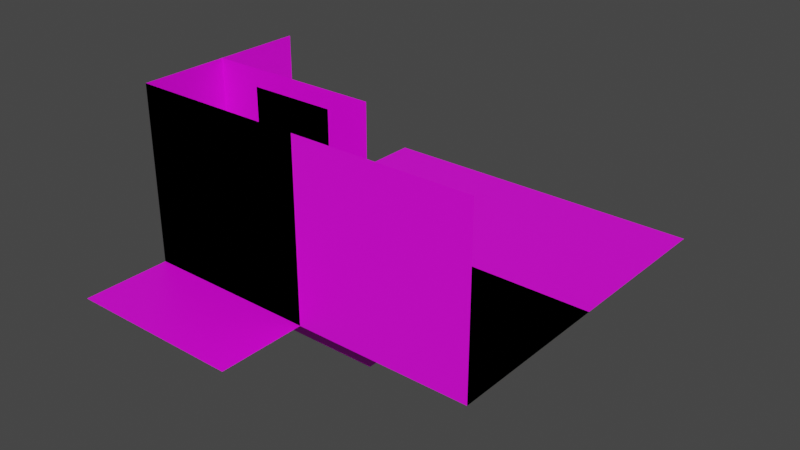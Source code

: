 # Source: World_Casino.blend  (saved by Blender 3.2.14; exported with 4.5.12 LTS)
import bpy
from mathutils import Matrix  # noqa: F401  (used for matrix-valued properties, if any)

bpy.ops.wm.read_factory_settings(use_empty=True)
scene = bpy.context.scene
scene.name = 'Scene'

# ---- collections
col_collection = bpy.data.collections.new('Collection'); scene.collection.children.link(col_collection)

# ---- images (referenced by path relative to the original .blend; pixels are not part of the script)
import os
ASSET_DIR = os.environ.get("B2B_ASSET_DIR", "")  # directory of the original .blend (textures are referenced by path, not embedded)
HERE = os.path.dirname(os.path.abspath(__file__))  # packed textures are extracted next to this script under _unpacked/

def load_image(name, relpath, width, height, colorspace="sRGB"):
    """Load a texture the original file referenced (path relative to the .blend, or extracted next to this script)."""
    p = next((c for c in (os.path.join(HERE, relpath), os.path.join(ASSET_DIR, relpath)) if relpath and os.path.exists(c)), "")
    if p:
        img = bpy.data.images.load(p, check_existing=True)
        img.name = name
    else:  # same state as the original file: an image datablock whose file is absent (Cycles renders it pink)
        img = bpy.data.images.new(name, width, height)
        img.source = "FILE"
        img.filepath = "//" + (relpath or name)
    img.colorspace_settings.name = colorspace
    return img
img_casino_floor_png = load_image('Casino_Floor.png', 'Casino_Floor.png', 1024, 1024, 'sRGB')
img_casino_wall_png = load_image('Casino_Wall.png', 'Casino_Wall.png', 1024, 1024, 'sRGB')

# ---- materials (node trees are filled in below, after node groups)
mat_floor = bpy.data.materials.new('Floor')
mat_floor.use_transparent_shadow = False
mat_wall = bpy.data.materials.new('Wall')
mat_wall.use_transparent_shadow = False
mat_material_001 = bpy.data.materials.new('Material.001')
mat_material_001.use_transparent_shadow = False

# ---- node groups
ng_auto_smooth = bpy.data.node_groups.new('Auto Smooth', 'GeometryNodeTree')
_s = ng_auto_smooth.interface.new_socket(name='Geometry', in_out='OUTPUT', socket_type='NodeSocketGeometry')
_s = ng_auto_smooth.interface.new_socket(name='Geometry', in_out='INPUT', socket_type='NodeSocketGeometry')
_s = ng_auto_smooth.interface.new_socket(name='Angle', in_out='INPUT', socket_type='NodeSocketFloat')
_s.subtype = 'ANGLE'
_s.min_value = 0.0
_s.max_value = 3.142
ng_auto_smooth.is_modifier = True
_N = ng_auto_smooth.nodes; _L = ng_auto_smooth.links
n0 = _N.new('NodeGroupOutput'); n0.name = 'Group Output'; n0.location = (480, -100)
n1 = _N.new('NodeGroupInput'); n1.name = 'Group Input'; n1.location = (-420, -300)
n2 = _N.new('NodeGroupInput'); n2.name = 'Group Input.001'; n2.location = (-60, -100)
n3 = _N.new('GeometryNodeSetShadeSmooth'); n3.name = 'Set Shade Smooth'; n3.location = (120, -100)
n3.domain = 'EDGE'
n4 = _N.new('GeometryNodeSetShadeSmooth'); n4.name = 'Set Shade Smooth.001'; n4.location = (300, -100)
n5 = _N.new('GeometryNodeInputMeshEdgeAngle'); n5.name = 'Edge Angle'; n5.location = (-420, -220)
n6 = _N.new('GeometryNodeInputEdgeSmooth'); n6.name = 'Is Edge Smooth'; n6.location = (-60, -160)
n7 = _N.new('GeometryNodeInputShadeSmooth'); n7.name = 'Is Face Smooth'; n7.location = (-240, -340)
n8 = _N.new('FunctionNodeBooleanMath'); n8.name = 'Boolean Math'; n8.location = (-60, -220)
n9 = _N.new('FunctionNodeCompare'); n9.name = 'Compare'; n9.location = (-240, -180)
n9.operation = 'LESS_EQUAL'
_L.new(n5.outputs[0], n9.inputs[0])
_L.new(n4.outputs[0], n0.inputs[0])
_L.new(n1.outputs[1], n9.inputs[1])
_L.new(n9.outputs[0], n8.inputs[0])
_L.new(n7.outputs[0], n8.inputs[1])
_L.new(n2.outputs[0], n3.inputs[0])
_L.new(n6.outputs[0], n3.inputs[1])
_L.new(n3.outputs[0], n4.inputs[0])
_L.new(n8.outputs[0], n3.inputs[2])
n0.is_active_output = True

# ---- material node trees
mat_floor.use_nodes = True; mat_floor.node_tree.nodes.clear()
_N = mat_floor.node_tree.nodes; _L = mat_floor.node_tree.links
n0 = _N.new('ShaderNodeBsdfPrincipled'); n0.name = 'Principled BSDF'; n0.location = (10, 300)
n0.distribution = 'GGX'
n0.subsurface_method = 'RANDOM_WALK_SKIN'
n0.inputs[3].default_value = 1.45
n0.inputs[27].default_value = (0.0, 0.0, 0.0, 1.0)
n0.inputs[28].default_value = 1.0
n1 = _N.new('ShaderNodeOutputMaterial'); n1.name = 'Material Output'; n1.location = (300, 300)
n2 = _N.new('ShaderNodeTexImage'); n2.name = 'Image Texture'; n2.location = (-280, 280)
n2.image = img_casino_floor_png
_L.new(n0.outputs[0], n1.inputs[0])
_L.new(n2.outputs[0], n0.inputs[0])
n1.is_active_output = True
mat_wall.use_nodes = True; mat_wall.node_tree.nodes.clear()
_N = mat_wall.node_tree.nodes; _L = mat_wall.node_tree.links
n0 = _N.new('ShaderNodeBsdfPrincipled'); n0.name = 'Principled BSDF'; n0.location = (10, 300)
n0.distribution = 'GGX'
n0.subsurface_method = 'RANDOM_WALK_SKIN'
n0.inputs[3].default_value = 1.45
n0.inputs[27].default_value = (0.0, 0.0, 0.0, 1.0)
n0.inputs[28].default_value = 1.0
n1 = _N.new('ShaderNodeOutputMaterial'); n1.name = 'Material Output'; n1.location = (300, 300)
n2 = _N.new('ShaderNodeTexImage'); n2.name = 'Image Texture'; n2.location = (-280, 280)
n2.image = img_casino_wall_png
_L.new(n0.outputs[0], n1.inputs[0])
_L.new(n2.outputs[0], n0.inputs[0])
n1.is_active_output = True
mat_material_001.use_nodes = True; mat_material_001.node_tree.nodes.clear()
_N = mat_material_001.node_tree.nodes; _L = mat_material_001.node_tree.links
n0 = _N.new('ShaderNodeBsdfPrincipled'); n0.name = 'Principled BSDF'; n0.location = (10, 300)
n0.distribution = 'GGX'
n0.subsurface_method = 'RANDOM_WALK_SKIN'
n0.inputs[3].default_value = 1.45
n0.inputs[27].default_value = (0.0, 0.0, 0.0, 1.0)
n0.inputs[28].default_value = 1.0
n1 = _N.new('ShaderNodeOutputMaterial'); n1.name = 'Material Output'; n1.location = (300, 300)
_L.new(n0.outputs[0], n1.inputs[0])
n1.is_active_output = True

# ---- world
world_world = bpy.data.worlds.new('World'); scene.world = world_world
world_world.use_nodes = True; world_world.node_tree.nodes.clear()
_N = world_world.node_tree.nodes; _L = world_world.node_tree.links
n0 = _N.new('ShaderNodeOutputWorld'); n0.name = 'World Output'; n0.location = (300, 300)
n1 = _N.new('ShaderNodeBackground'); n1.name = 'Background'; n1.location = (10, 300)
n1.inputs[0].default_value = (0.05088, 0.05088, 0.05088, 1.0)
_L.new(n1.outputs[0], n0.inputs[0])
n0.is_active_output = True
world_world.color = (0.05088, 0.05088, 0.05088)
world_world.use_sun_shadow = False
world_world.sun_shadow_jitter_overblur = 0.0

# ---- meshes
me_floorplane1x1 = bpy.data.meshes.new('FloorPlane1x1')
me_floorplane1x1.from_pydata([(0.5, 0.5, 0.0), (0.5, -0.5, 0.0), (-0.5, 0.5, 0.0), (-0.5, -0.5, 0.0)], [], [(3, 1, 0, 2)])
_uv = me_floorplane1x1.uv_layers.new(name='UVMap')
_uv.uv.foreach_set('vector', [0.9999, 0.9999, 0.0001001, 0.9999, 9.998e-05, 0.0001001, 0.9999, 9.998e-05])
me_floorplane1x1.materials.append(mat_floor)
me_floorplane1x1.update()
me_floorplane2x2 = bpy.data.meshes.new('FloorPlane2x2')
me_floorplane2x2.from_pydata([(1.5, 1.5, 0.0), (1.5, -0.5, 0.0), (-0.5, 1.5, 0.0), (-0.5, -0.5, 0.0)], [], [(1, 0, 2, 3)])
_uv = me_floorplane2x2.uv_layers.new(name='UVMap')
_uv.uv.foreach_set('vector', [0.0002002, 2.0, 0.0002, 0.0002001, 2.0, 0.0002, 2.0, 2.0])
me_floorplane2x2.materials.append(mat_floor)
me_floorplane2x2.update()
me_corner1x1 = bpy.data.meshes.new('Corner1x1')
me_corner1x1.from_pydata([(0.5, 0.5, 0.0), (0.5, -0.5, 0.0), (-0.5, 0.5, 0.0), (-0.5, -0.5, 0.0), (0.5, -0.5, 1.0), (-0.5, 0.5, 1.0), (-0.5, -0.5, 1.0)], [], [(3, 1, 0, 2), (1, 3, 6, 4), (3, 2, 5, 6)])
me_corner1x1.polygons.foreach_set('material_index', [0, 1, 1])
_uv = me_corner1x1.uv_layers.new(name='UVMap')
_uv.uv.foreach_set('vector', [0.9999, 0.9999, 0.0001001, 0.9999, 9.998e-05, 0.0001001, 0.9999, 9.998e-05, 0.0001001, 9.998e-05, 0.9999, 9.998e-05, 0.9999, 0.9999, 9.998e-05, 0.9999, 9.996e-05, 9.999e-05, 0.9999, 9.996e-05, 0.9999, 0.9999, 0.0001, 0.9999])
me_corner1x1.materials.append(mat_floor)
me_corner1x1.materials.append(mat_wall)
me_corner1x1.update()
me_wall1x1 = bpy.data.meshes.new('Wall1x1')
me_wall1x1.from_pydata([(0.5, 0.5, 0.0), (0.5, -0.5, 0.0), (-0.5, 0.5, 0.0), (-0.5, -0.5, 0.0), (0.5, -0.5, 1.0), (-0.5, -0.5, 1.0)], [], [(3, 1, 0, 2), (1, 3, 5, 4)])
me_wall1x1.polygons.foreach_set('material_index', [0, 1])
_uv = me_wall1x1.uv_layers.new(name='UVMap')
_uv.uv.foreach_set('vector', [0.9999, 0.9999, 0.0001001, 0.9999, 9.998e-05, 0.0001001, 0.9999, 9.998e-05, 0.0001001, 9.998e-05, 0.9999, 9.998e-05, 0.9999, 0.9999, 9.998e-05, 0.9999])
me_wall1x1.materials.append(mat_floor)
me_wall1x1.materials.append(mat_wall)
me_wall1x1.update()
me_wall2x1 = bpy.data.meshes.new('Wall2x1')
me_wall2x1.from_pydata([(1.5, 0.5, 0.0), (1.5, -0.5, 0.0), (-0.5, 0.5, 0.0), (-0.5, -0.5, 0.0), (1.5, -0.5, 1.0), (-0.5, -0.5, 1.0)], [], [(3, 1, 0, 2), (1, 3, 5, 4)])
me_wall2x1.polygons.foreach_set('material_index', [0, 1])
_uv = me_wall2x1.uv_layers.new(name='UVMap')
_uv.uv.foreach_set('vector', [1.0, 0.0001414, 1.0, 2.0, 0.0001414, 2.0, 0.0001415, 0.0001414, 0.0001414, 0.0001415, 2.0, 0.0001414, 2.0, 1.0, 0.0001414, 1.0])
me_wall2x1.materials.append(mat_floor)
me_wall2x1.materials.append(mat_wall)
me_wall2x1.update()
me_door1x1_001 = bpy.data.meshes.new('Door1x1.001')
me_door1x1_001.from_pydata([(0.5, 0.5, 0.0), (0.5, -0.5, 0.0), (-0.5, 0.5, 0.0), (-0.5, -0.5, 0.0), (0.5, -0.5, 1.0), (-0.5, -0.5, 1.0), (-0.5, -0.5, 0.9), (0.5, -0.5, 0.9), (0.5, -0.5, 0.0), (-0.5, -0.5, 0.0), (0.25, -0.5, 1.0), (-0.25, -0.5, 1.0), (-0.25, -0.5, 0.9), (0.25, -0.5, 0.9), (0.25, -0.5, 0.0), (-0.25, -0.5, 0.0)], [], [(9, 8, 0, 2), (12, 6, 5, 11), (15, 3, 6, 12), (1, 14, 13, 7), (11, 10, 13, 12), (7, 13, 10, 4)])
me_door1x1_001.polygons.foreach_set('use_smooth', [True] * 6)
me_door1x1_001.polygons.foreach_set('material_index', [0, 1, 1, 1, 1, 1])
_uv = me_door1x1_001.uv_layers.new(name='UVMap')
_uv.uv.foreach_set('vector', [0.9999, 0.9999, 0.0001001, 0.9999, 9.998e-05, 0.0001001, 0.9999, 9.998e-05, 0.7499, 0.9, 0.9999, 0.9, 0.9999, 0.9999, 0.7499, 0.9999, 0.7499, 0.0001509, 0.9999, 0.0001508, 0.9999, 0.9, 0.7499, 0.9, 9.984e-05, 0.0001499, 0.25, 0.0001499, 0.2501, 0.9, 9.996e-05, 0.9, 0.7499, 0.9999, 0.2501, 0.9999, 0.2501, 0.9, 0.7499, 0.9, 9.996e-05, 0.9, 0.2501, 0.9, 0.2501, 0.9999, 9.996e-05, 0.9999])
me_door1x1_001.materials.append(mat_floor)
me_door1x1_001.materials.append(mat_wall)
me_door1x1_001.update()
me_railing = bpy.data.meshes.new('Railing')
me_railing.from_pydata([(0.35, -0.03139, 0.45), (-0.35, -0.03139, 0.45), (0.35, -0.0157, 0.4228), (-0.35, -0.0157, 0.4228), (0.35, 0.0157, 0.4228), (-0.35, 0.0157, 0.4228), (0.35, 0.03139, 0.45), (-0.35, 0.03139, 0.45), (0.4, 0.03201, 0.0), (0.4, 0.03201, 0.4), (0.4277, 0.016, 0.0), (0.4277, 0.016, 0.4), (0.4277, -0.016, 0.0), (0.4277, -0.016, 0.4), (0.4, -0.03201, 0.0), (0.4, -0.03201, 0.4), (0.3723, -0.016, 0.0), (0.3723, -0.016, 0.4), (0.3723, 0.016, 0.0), (0.3723, 0.016, 0.4), (-0.4, -0.03201, 0.0), (-0.4, -0.03201, 0.4), (-0.4277, -0.016, 0.0), (-0.4277, -0.016, 0.4), (-0.4277, 0.016, 0.0), (-0.4277, 0.016, 0.4), (-0.4, 0.03201, 0.0), (-0.4, 0.03201, 0.4), (-0.3723, 0.016, 0.0), (-0.3723, 0.016, 0.4), (-0.3723, -0.016, 0.0), (-0.3723, -0.016, 0.4), (-0.35, -0.0157, 0.4772), (0.35, -0.0157, 0.4772), (-0.35, 0.0157, 0.4772), (0.35, 0.0157, 0.4772), (0.4222, -0.01593, 0.4306), (0.4059, -0.01585, 0.4559), (0.3805, -0.01577, 0.472), (0.3805, 0.01577, 0.472), (0.4059, 0.01585, 0.4559), (0.4222, 0.01593, 0.4306), (0.3707, 0.03155, 0.4465), (0.3865, 0.0317, 0.4365), (0.3965, 0.03185, 0.4207), (0.3609, 0.01577, 0.421), (0.3671, 0.01585, 0.4171), (0.3707, 0.01593, 0.4109), (0.3609, -0.01577, 0.421), (0.3671, -0.01585, 0.4171), (0.3707, -0.01593, 0.4109), (0.3707, -0.03155, 0.4465), (0.3865, -0.0317, 0.4365), (0.3965, -0.03185, 0.4207), (-0.4222, -0.01593, 0.4306), (-0.4059, -0.01585, 0.4559), (-0.3805, -0.01577, 0.472), (-0.3707, -0.03155, 0.4465), (-0.3865, -0.0317, 0.4365), (-0.3965, -0.03185, 0.4207), (-0.3609, -0.01577, 0.421), (-0.3671, -0.01585, 0.4171), (-0.3707, -0.01593, 0.4109), (-0.3609, 0.01577, 0.421), (-0.3671, 0.01585, 0.4171), (-0.3707, 0.01593, 0.4109), (-0.3707, 0.03155, 0.4465), (-0.3865, 0.0317, 0.4365), (-0.3965, 0.03185, 0.4207), (-0.3805, 0.01577, 0.472), (-0.4059, 0.01585, 0.4559), (-0.4222, 0.01593, 0.4306), (0.4, 0.03201, 0.2), (0.4277, 0.016, 0.2), (0.4277, -0.016, 0.2), (0.4, -0.03201, 0.2), (0.3723, -0.016, 0.2), (0.3723, 0.016, 0.2), (-0.4, -0.03201, 0.2), (-0.4277, -0.016, 0.2), (-0.4277, 0.016, 0.2), (-0.4, 0.03201, 0.2), (-0.3723, 0.016, 0.2), (-0.3723, -0.016, 0.2), (0.3657, -0.02494, 0.25), (-0.3657, -0.02494, 0.25), (0.3657, -0.01247, 0.2284), (-0.3657, -0.01247, 0.2284), (0.3657, 0.01247, 0.2284), (-0.3657, 0.01247, 0.2284), (0.3657, 0.02494, 0.25), (-0.3657, 0.02494, 0.25), (-0.3657, -0.01247, 0.2716), (0.3657, -0.01247, 0.2716), (-0.3657, 0.01247, 0.2716), (0.3657, 0.01247, 0.2716), (-0.4, -0.03201, 0.3), (-0.4277, -0.016, 0.3), (-0.4277, 0.016, 0.3), (-0.4, 0.03201, 0.3), (-0.3723, 0.016, 0.3), (-0.3723, -0.016, 0.3), (0.4, 0.03201, 0.3), (0.4277, 0.016, 0.3), (0.4277, -0.016, 0.3), (0.4, -0.03201, 0.3), (0.3723, -0.016, 0.3), (0.3723, 0.016, 0.3), (0.4277, 0.016, 0.25), (0.4277, -0.016, 0.25), (0.4, -0.03201, 0.25), (0.4, 0.03201, 0.25), (-0.4277, -0.016, 0.25), (-0.4277, 0.016, 0.25), (-0.4, 0.03201, 0.25), (-0.4, -0.03201, 0.25), (0.3, -0.01797, 0.2189), (0.3163, -0.01797, 0.2189), (-0.3163, -0.01797, 0.2189), (-0.3, -0.01797, 0.2189), (0.3, 0.01797, 0.2189), (0.3163, 0.01797, 0.2189), (0.3163, 0.03594, 0.25), (0.3, 0.03594, 0.25), (-0.3163, 0.01797, 0.2189), (-0.3, 0.01797, 0.2189), (-0.3, 0.03594, 0.25), (-0.3163, 0.03594, 0.25), (0.3232, -0.01247, 0.2716), (0.2931, -0.01247, 0.2716), (-0.2931, -0.01247, 0.2716), (-0.3232, -0.01247, 0.2716), (0.3232, -0.02494, 0.25), (0.2931, -0.02494, 0.25), (-0.2931, -0.02494, 0.25), (-0.3232, -0.02494, 0.25), (0.3232, -0.01247, 0.2284), (0.2931, -0.01247, 0.2284), (-0.2931, -0.01247, 0.2284), (-0.3232, -0.01247, 0.2284), (0.3232, 0.01247, 0.2716), (0.2931, 0.01247, 0.2716), (-0.2931, 0.01247, 0.2716), (-0.3232, 0.01247, 0.2716), (0.3232, 0.01247, 0.2284), (0.2931, 0.01247, 0.2284), (-0.2931, 0.01247, 0.2284), (-0.3232, 0.01247, 0.2284), (-0.3232, 0.02494, 0.25), (-0.2931, 0.02494, 0.25), (0.2931, 0.02494, 0.25), (0.3232, 0.02494, 0.25), (-0.3, -0.03594, 0.25), (-0.3163, -0.03594, 0.25), (0.3163, -0.03594, 0.25), (0.3, -0.03594, 0.25), (-0.3, -0.01797, 0.2811), (-0.3163, -0.01797, 0.2811), (0.3163, -0.01797, 0.2811), (0.3, -0.01797, 0.2811), (-0.3, 0.01797, 0.2811), (-0.3163, 0.01797, 0.2811), (0.3163, 0.01797, 0.2811), (0.3, 0.01797, 0.2811), (0.2522, -0.01773, 0.4193), (0.2922, -0.01773, 0.4193), (-0.2922, -0.01773, 0.4193), (-0.2522, -0.01773, 0.4193), (0.2522, 0.01773, 0.4193), (0.2922, 0.01773, 0.4193), (0.2922, 0.03545, 0.45), (0.2522, 0.03545, 0.45), (-0.2922, 0.01773, 0.4193), (-0.2522, 0.01773, 0.4193), (-0.2522, 0.03545, 0.45), (-0.2922, 0.03545, 0.45), (0.3011, -0.0157, 0.4772), (0.2434, -0.0157, 0.4772), (-0.2434, -0.0157, 0.4772), (-0.3011, -0.0157, 0.4772), (0.3011, -0.03139, 0.45), (0.2434, -0.03139, 0.45), (-0.2434, -0.03139, 0.45), (-0.3011, -0.03139, 0.45), (0.3011, -0.0157, 0.4228), (0.2434, -0.0157, 0.4228), (-0.2434, -0.0157, 0.4228), (-0.3011, -0.0157, 0.4228), (0.3011, 0.0157, 0.4772), (0.2434, 0.0157, 0.4772), (-0.2434, 0.0157, 0.4772), (-0.3011, 0.0157, 0.4772), (0.3011, 0.0157, 0.4228), (0.2434, 0.0157, 0.4228), (-0.2434, 0.0157, 0.4228), (-0.3011, 0.0157, 0.4228), (-0.3011, 0.03139, 0.45), (-0.2434, 0.03139, 0.45), (0.2434, 0.03139, 0.45), (0.3011, 0.03139, 0.45), (-0.2522, -0.03545, 0.45), (-0.2922, -0.03545, 0.45), (0.2922, -0.03545, 0.45), (0.2522, -0.03545, 0.45), (-0.2522, -0.01773, 0.4807), (-0.2922, -0.01773, 0.4807), (0.2922, -0.01773, 0.4807), (0.2522, -0.01773, 0.4807), (-0.2522, 0.01773, 0.4807), (-0.2922, 0.01773, 0.4807), (0.2922, 0.01773, 0.4807), (0.2522, 0.01773, 0.4807)], [], [(190, 189, 198, 197), (182, 181, 177, 178), (178, 177, 189, 190), (186, 185, 181, 182), (194, 193, 185, 186), (197, 198, 193, 194), (102, 9, 11, 103), (103, 11, 13, 104), (104, 13, 15, 105), (105, 15, 17, 106), (106, 17, 19, 107), (107, 19, 9, 102), (96, 21, 23, 97), (97, 23, 25, 98), (98, 25, 27, 99), (99, 27, 29, 100), (100, 29, 31, 101), (101, 31, 21, 96), (13, 11, 41, 36), (11, 9, 44, 41), (9, 19, 47, 44), (19, 17, 50, 47), (17, 15, 53, 50), (15, 13, 36, 53), (36, 41, 40, 37), (37, 40, 39, 38), (38, 39, 35, 33), (41, 44, 43, 40), (40, 43, 42, 39), (39, 42, 6, 35), (44, 47, 46, 43), (43, 46, 45, 42), (42, 45, 4, 6), (47, 50, 49, 46), (46, 49, 48, 45), (45, 48, 2, 4), (50, 53, 52, 49), (49, 52, 51, 48), (48, 51, 0, 2), (53, 36, 37, 52), (52, 37, 38, 51), (51, 38, 33, 0), (23, 21, 59, 54), (21, 31, 62, 59), (31, 29, 65, 62), (29, 27, 68, 65), (27, 25, 71, 68), (25, 23, 54, 71), (54, 59, 58, 55), (55, 58, 57, 56), (56, 57, 1, 32), (59, 62, 61, 58), (58, 61, 60, 57), (57, 60, 3, 1), (62, 65, 64, 61), (61, 64, 63, 60), (60, 63, 5, 3), (65, 68, 67, 64), (64, 67, 66, 63), (63, 66, 7, 5), (68, 71, 70, 67), (67, 70, 69, 66), (66, 69, 34, 7), (71, 54, 55, 70), (70, 55, 56, 69), (69, 56, 32, 34), (18, 77, 72, 8), (16, 76, 77, 18), (14, 75, 76, 16), (12, 74, 75, 14), (10, 73, 74, 12), (8, 72, 73, 10), (30, 83, 78, 20), (28, 82, 83, 30), (26, 81, 82, 28), (24, 80, 81, 26), (22, 79, 80, 24), (20, 78, 79, 22), (142, 141, 150, 149), (134, 133, 129, 130), (130, 129, 141, 142), (138, 137, 133, 134), (146, 145, 137, 138), (149, 150, 145, 146), (113, 98, 99, 114), (112, 97, 98, 113), (115, 96, 97, 112), (109, 104, 105, 110), (108, 103, 104, 109), (111, 102, 103, 108), (72, 111, 108, 73), (73, 108, 109, 74), (74, 109, 110, 75), (78, 115, 112, 79), (79, 112, 113, 80), (80, 113, 114, 81), (95, 102, 111), (88, 76, 86), (88, 72, 77), (88, 111, 72), (90, 95, 111), (107, 95, 93), (89, 82, 81), (93, 105, 106), (93, 110, 105), (84, 86, 110), (86, 76, 75), (88, 77, 76), (88, 90, 111), (95, 107, 102), (106, 107, 93), (93, 84, 110), (86, 75, 110), (87, 78, 83), (87, 115, 78), (92, 115, 85), (92, 101, 96), (89, 87, 83), (94, 99, 100), (94, 114, 99), (89, 114, 91), (82, 89, 83), (87, 85, 115), (92, 96, 115), (100, 101, 94), (94, 91, 114), (89, 81, 114), (101, 92, 94), (126, 125, 124, 127), (91, 148, 147, 89), (140, 95, 90, 151), (89, 147, 139, 87), (144, 88, 86, 136), (87, 139, 135, 85), (136, 86, 84, 132), (92, 131, 143, 94), (85, 135, 131, 92), (128, 93, 95, 140), (151, 90, 88, 144), (94, 143, 148, 91), (149, 146, 125, 126), (132, 128, 158, 154), (146, 138, 119, 125), (131, 135, 153, 157), (145, 150, 123, 120), (128, 140, 162, 158), (138, 134, 152, 119), (143, 131, 157, 161), (137, 145, 120, 116), (150, 141, 163, 123), (134, 130, 156, 152), (151, 144, 121, 122), (132, 84, 93, 128), (122, 121, 120, 123), (125, 119, 118, 124), (121, 117, 116, 120), (119, 152, 153, 118), (117, 154, 155, 116), (152, 156, 157, 153), (154, 158, 159, 155), (156, 160, 161, 157), (158, 162, 163, 159), (160, 126, 127, 161), (162, 122, 123, 163), (135, 139, 118, 153), (141, 129, 159, 163), (136, 132, 154, 117), (142, 149, 126, 160), (139, 147, 124, 118), (129, 133, 155, 159), (147, 148, 127, 124), (148, 143, 161, 127), (144, 136, 117, 121), (130, 142, 160, 156), (133, 137, 116, 155), (140, 151, 122, 162), (174, 173, 172, 175), (7, 196, 195, 5), (188, 35, 6, 199), (5, 195, 187, 3), (192, 4, 2, 184), (3, 187, 183, 1), (184, 2, 0, 180), (32, 179, 191, 34), (1, 183, 179, 32), (176, 33, 35, 188), (199, 6, 4, 192), (34, 191, 196, 7), (188, 199, 170, 210), (181, 185, 164, 203), (178, 190, 208, 204), (192, 184, 165, 169), (196, 191, 209, 175), (195, 196, 175, 172), (177, 181, 203, 207), (187, 195, 172, 166), (190, 197, 174, 208), (184, 180, 202, 165), (189, 177, 207, 211), (183, 187, 166, 201), (180, 0, 33, 176), (170, 169, 168, 171), (173, 167, 166, 172), (169, 165, 164, 168), (167, 200, 201, 166), (165, 202, 203, 164), (200, 204, 205, 201), (202, 206, 207, 203), (204, 208, 209, 205), (206, 210, 211, 207), (208, 174, 175, 209), (210, 170, 171, 211), (199, 192, 169, 170), (182, 178, 204, 200), (198, 189, 211, 171), (185, 193, 168, 164), (191, 179, 205, 209), (186, 182, 200, 167), (176, 188, 210, 206), (193, 198, 171, 168), (179, 183, 201, 205), (194, 186, 167, 173), (180, 176, 206, 202), (197, 194, 173, 174)])
me_railing.polygons.foreach_set('use_smooth', [True] * 224)
_uv = me_railing.uv_layers.new(name='UVMap')
_uv.uv.foreach_set('vector', [1.0, 0.351, 1.0, 0.649, 0.8333, 0.649, 0.8333, 0.351, 0.6667, 0.351, 0.6667, 0.649, 0.5, 0.649, 0.5, 0.351, 0.8333, 0.351, 0.8333, 0.649, 0.6667, 0.649, 0.6667, 0.351, 0.5, 0.351, 0.5, 0.649, 0.3333, 0.649, 0.3333, 0.351, 0.3333, 0.351, 0.3333, 0.649, 0.1667, 0.649, 0.1667, 0.351, 0.1667, 0.351, 0.1667, 0.649, -8.941e-08, 0.649, -8.941e-08, 0.351, 1.0, 0.75, 1.0, 1.0, 0.8333, 1.0, 0.8333, 0.75, 0.8333, 0.75, 0.8333, 1.0, 0.6667, 1.0, 0.6667, 0.75, 0.6667, 0.75, 0.6667, 1.0, 0.5, 1.0, 0.5, 0.75, 0.5, 0.75, 0.5, 1.0, 0.3333, 1.0, 0.3333, 0.75, 0.3333, 0.75, 0.3333, 1.0, 0.1667, 1.0, 0.1667, 0.75, 0.1667, 0.75, 0.1667, 1.0, -8.941e-08, 1.0, -8.941e-08, 0.75, 1.0, 0.75, 1.0, 1.0, 0.8333, 1.0, 0.8333, 0.75, 0.8333, 0.75, 0.8333, 1.0, 0.6667, 1.0, 0.6667, 0.75, 0.6667, 0.75, 0.6667, 1.0, 0.5, 1.0, 0.5, 0.75, 0.5, 0.75, 0.5, 1.0, 0.3333, 1.0, 0.3333, 0.75, 0.3333, 0.75, 0.3333, 1.0, 0.1667, 1.0, 0.1667, 0.75, 0.1667, 0.75, 0.1667, 1.0, -8.941e-08, 1.0, -8.941e-08, 0.75, 0.6667, 1.0, 0.8333, 1.0, 0.7917, 1.0, 0.7083, 1.0, 0.8333, 1.0, 1.0, 1.0, 0.9583, 1.0, 0.875, 1.0, -8.941e-08, 1.0, 0.1667, 1.0, 0.125, 1.0, 0.04167, 1.0, 0.1667, 1.0, 0.3333, 1.0, 0.2917, 1.0, 0.2083, 1.0, 0.3333, 1.0, 0.5, 1.0, 0.4583, 1.0, 0.375, 1.0, 0.5, 1.0, 0.6667, 1.0, 0.625, 1.0, 0.5417, 1.0, 0.7083, 1.0, 0.7917, 1.0, 0.75, 1.0, 0.75, 1.0, 0.75, 1.0, 0.75, 1.0, 0.7083, 1.0, 0.7917, 1.0, 0.7917, 1.0, 0.7083, 1.0, 0.6667, 1.0, 0.8333, 1.0, 0.875, 1.0, 0.9583, 1.0, 0.9167, 1.0, 0.9167, 1.0, 0.9167, 1.0, 0.9167, 1.0, 0.875, 1.0, 0.9583, 1.0, 0.9583, 1.0, 0.875, 1.0, 0.8333, 1.0, 1.0, 1.0, 0.04167, 1.0, 0.125, 1.0, 0.08333, 1.0, 0.08333, 1.0, 0.08333, 1.0, 0.08333, 1.0, 0.04167, 1.0, 0.125, 1.0, 0.125, 1.0, 0.04167, 1.0, -8.941e-08, 1.0, 0.1667, 1.0, 0.2083, 1.0, 0.2917, 1.0, 0.25, 1.0, 0.25, 1.0, 0.25, 1.0, 0.25, 1.0, 0.2083, 1.0, 0.2917, 1.0, 0.2917, 1.0, 0.2083, 1.0, 0.1667, 1.0, 0.3333, 1.0, 0.375, 1.0, 0.4583, 1.0, 0.4167, 1.0, 0.4167, 1.0, 0.4167, 1.0, 0.4167, 1.0, 0.375, 1.0, 0.4583, 1.0, 0.4583, 1.0, 0.375, 1.0, 0.3333, 1.0, 0.5, 1.0, 0.5417, 1.0, 0.625, 1.0, 0.5833, 1.0, 0.5833, 1.0, 0.5833, 1.0, 0.5833, 1.0, 0.5417, 1.0, 0.625, 1.0, 0.625, 1.0, 0.5417, 1.0, 0.5, 1.0, 0.6667, 1.0, 0.8333, 1.0, 1.0, 1.0, 0.9167, 0.75, 0.75, 0.75, -8.941e-08, 1.0, 0.1667, 1.0, 0.25, 0.75, 0.08333, 0.75, 0.1667, 1.0, 0.3333, 1.0, 0.3333, 0.75, 0.1667, 0.75, 0.3333, 1.0, 0.5, 1.0, 0.4167, 0.75, 0.25, 0.75, 0.5, 1.0, 0.6667, 1.0, 0.75, 0.75, 0.5833, 0.75, 0.6667, 1.0, 0.8333, 1.0, 0.8333, 0.75, 0.6667, 0.75, 0.75, 0.75, 0.9167, 0.75, 0.8333, 0.5, 0.6667, 0.5, 0.6667, 0.5, 0.8333, 0.5, 0.75, 0.25, 0.5833, 0.25, 0.5833, 0.25, 0.75, 0.25, 0.6667, 0.0, 0.5, 0.0, 0.08333, 0.75, 0.25, 0.75, 0.3333, 0.5, 0.1667, 0.5, 0.1667, 0.5, 0.3333, 0.5, 0.4167, 0.25, 0.25, 0.25, 0.25, 0.25, 0.4167, 0.25, 0.5, 0.0, 0.3333, 0.0, 0.1667, 0.75, 0.3333, 0.75, 0.3333, 0.5, 0.1667, 0.5, 0.1667, 0.5, 0.3333, 0.5, 0.3333, 0.25, 0.1667, 0.25, 0.1667, 0.25, 0.3333, 0.25, 0.3333, 0.0, 0.1667, 0.0, 0.25, 0.75, 0.4167, 0.75, 0.3333, 0.5, 0.1667, 0.5, 0.1667, 0.5, 0.3333, 0.5, 0.25, 0.25, 0.08333, 0.25, 0.08333, 0.25, 0.25, 0.25, 0.1667, 0.0, -8.941e-08, 0.0, 0.5833, 0.75, 0.75, 0.75, 0.8333, 0.5, 0.6667, 0.5, 0.6667, 0.5, 0.8333, 0.5, 0.9167, 0.25, 0.75, 0.25, 0.75, 0.25, 0.9167, 0.25, 1.0, 0.0, 0.8333, 0.0, 0.6667, 0.75, 0.8333, 0.75, 0.8333, 0.5, 0.6667, 0.5, 0.6667, 0.5, 0.8333, 0.5, 0.8333, 0.25, 0.6667, 0.25, 0.6667, 0.25, 0.8333, 0.25, 0.8333, 0.0, 0.6667, 0.0, 0.1667, 0.0, 0.1667, 0.5, -8.941e-08, 0.5, -8.941e-08, 0.0, 0.3333, 0.0, 0.3333, 0.5, 0.1667, 0.5, 0.1667, 0.0, 0.5, 0.0, 0.5, 0.5, 0.3333, 0.5, 0.3333, 0.0, 0.6667, 0.0, 0.6667, 0.5, 0.5, 0.5, 0.5, 0.0, 0.8333, 0.0, 0.8333, 0.5, 0.6667, 0.5, 0.6667, 0.0, 1.0, 0.0, 1.0, 0.5, 0.8333, 0.5, 0.8333, 0.0, 0.1667, 0.0, 0.1667, 0.5, -8.941e-08, 0.5, -8.941e-08, 0.0, 0.3333, 0.0, 0.3333, 0.5, 0.1667, 0.5, 0.1667, 0.0, 0.5, 0.0, 0.5, 0.5, 0.3333, 0.5, 0.3333, 0.0, 0.6667, 0.0, 0.6667, 0.5, 0.5, 0.5, 0.5, 0.0, 0.8333, 0.0, 0.8333, 0.5, 0.6667, 0.5, 0.6667, 0.0, 1.0, 0.0, 1.0, 0.5, 0.8333, 0.5, 0.8333, 0.0, 1.0, 0.3415, 1.0, 0.6585, 0.8333, 0.6585, 0.8333, 0.3415, 0.6667, 0.3415, 0.6667, 0.6585, 0.5, 0.6585, 0.5, 0.3415, 0.8333, 0.3415, 0.8333, 0.6585, 0.6667, 0.6585, 0.6667, 0.3415, 0.5, 0.3415, 0.5, 0.6585, 0.3333, 0.6585, 0.3333, 0.3415, 0.3333, 0.3415, 0.3333, 0.6585, 0.1667, 0.6585, 0.1667, 0.3415, 0.1667, 0.3415, 0.1667, 0.6585, -8.941e-08, 0.6585, -8.941e-08, 0.3415, 0.6667, 0.625, 0.6667, 0.75, 0.5, 0.75, 0.5, 0.625, 0.8333, 0.625, 0.8333, 0.75, 0.6667, 0.75, 0.6667, 0.625, 1.0, 0.625, 1.0, 0.75, 0.8333, 0.75, 0.8333, 0.625, 0.6667, 0.625, 0.6667, 0.75, 0.5, 0.75, 0.5, 0.625, 0.8333, 0.625, 0.8333, 0.75, 0.6667, 0.75, 0.6667, 0.625, 1.0, 0.625, 1.0, 0.75, 0.8333, 0.75, 0.8333, 0.625, 1.0, 0.5, 1.0, 0.625, 0.8333, 0.625, 0.8333, 0.5, 0.8333, 0.5, 0.8333, 0.625, 0.6667, 0.625, 0.6667, 0.5, 0.6667, 0.5, 0.6667, 0.625, 0.5, 0.625, 0.5, 0.5, 1.0, 0.5, 1.0, 0.625, 0.8333, 0.625, 0.8333, 0.5, 0.8333, 0.5, 0.8333, 0.625, 0.6667, 0.625, 0.6667, 0.5, 0.6667, 0.5, 0.6667, 0.625, 0.5, 0.625, 0.5, 0.5, 1.0, 1.0, 1.0, 0.75, 1.0, 0.625, 0.3333, 1.0, 0.3333, 0.5, 0.1667, 1.0, 0.3333, 1.0, -8.941e-08, 0.5, 0.1667, 0.5, -8.941e-08, 1.0, 1.0, 0.625, 1.0, 0.5, 0.8333, 1.0, 1.0, 1.0, 1.0, 0.625, 0.1667, 0.75, 0.6667, 1.0, 0.8333, 1.0, 0.3333, 0.0, 0.3333, 0.5, 0.5, 0.5, 0.5, 1.0, 0.5, 0.75, 0.3333, 0.75, 0.5, 1.0, 0.5, 0.625, 0.5, 0.75, 0.3333, 1.0, 0.5, 1.0, 0.5, 0.625, 0.5, 1.0, 0.3333, 0.5, 0.5, 0.5, 0.3333, 1.0, 0.1667, 0.5, 0.3333, 0.5, -8.941e-08, 1.0, 0.1667, 1.0, 1.0, 0.625, 1.0, 1.0, 0.1667, 0.75, -8.941e-08, 0.75, 0.3333, 0.75, 0.1667, 0.75, 0.8333, 1.0, 0.5, 1.0, 0.6667, 1.0, 0.5, 0.625, 0.5, 1.0, 0.5, 0.5, 0.5, 0.625, 0.5, 0.0, -8.941e-08, 0.5, 0.1667, 0.5, 0.5, 0.0, 1.0, 0.625, 1.0, 0.5, 0.5, 0.0, 1.0, 0.625, 0.6667, 0.0, 0.8333, 0.0, 0.1667, 0.75, -8.941e-08, 0.75, 0.3333, 0.0, 0.1667, 0.0, 0.1667, 0.5, 0.6667, 0.0, 0.5, 0.75, 0.3333, 0.75, 1.0, 0.0, 0.5, 0.625, 0.5, 0.75, -8.941e-08, 0.0, 0.5, 0.625, 0.1667, 0.0, 0.3333, 0.5, 0.3333, 0.0, 0.1667, 0.5, 0.5, 0.0, 0.3333, 0.0, 1.0, 0.625, 0.5, 0.0, 1.0, 0.75, 1.0, 0.625, 0.3333, 0.75, 0.1667, 0.75, 0.6667, 0.0, 1.0, 0.0, 0.8333, 0.0, 0.5, 0.625, -8.941e-08, 0.0, 0.5, 0.5, 0.5, 0.625, 0.1667, 0.75, 0.8333, 0.0, 0.6667, 0.0, 0.1667, 0.3415, -8.941e-08, 0.3415, -8.941e-08, 0.246, 0.1667, 0.246, 0.1667, 0.0, 0.1667, 0.246, -8.941e-08, 0.246, -8.941e-08, 0.0, 1.0, 0.754, 1.0, 1.0, 0.8333, 1.0, 0.8333, 0.754, 0.3333, 0.0, 0.3333, 0.246, 0.1667, 0.246, 0.1667, 0.0, 0.3333, 0.754, 0.3333, 1.0, 0.1667, 1.0, 0.1667, 0.754, 0.5, 0.0, 0.5, 0.246, 0.3333, 0.246, 0.3333, 0.0, 0.5, 0.754, 0.5, 1.0, 0.3333, 1.0, 0.3333, 0.754, 0.8333, 0.0, 0.8333, 0.246, 0.6667, 0.246, 0.6667, 0.0, 0.6667, 0.0, 0.6667, 0.246, 0.5, 0.246, 0.5, 0.0, 0.8333, 0.754, 0.8333, 1.0, 0.6667, 1.0, 0.6667, 0.754, 0.1667, 0.754, 0.1667, 1.0, -8.941e-08, 1.0, -8.941e-08, 0.754, 1.0, 0.0, 1.0, 0.246, 0.8333, 0.246, 0.8333, 0.0, 0.1667, 0.3415, -8.941e-08, 0.3415, -8.941e-08, 0.3415, 0.1667, 0.3415, 0.6667, 0.754, 0.5, 0.754, 0.5, 0.754, 0.6667, 0.754, 0.3333, 0.3415, 0.1667, 0.3415, 0.1667, 0.3415, 0.3333, 0.3415, 0.5, 0.246, 0.6667, 0.246, 0.6667, 0.246, 0.5, 0.246, -8.941e-08, 0.6585, 0.1667, 0.6585, 0.1667, 0.6585, -8.941e-08, 0.6585, 0.8333, 0.754, 0.6667, 0.754, 0.6667, 0.754, 0.8333, 0.754, 0.5, 0.3415, 0.3333, 0.3415, 0.3333, 0.3415, 0.5, 0.3415, 0.6667, 0.246, 0.8333, 0.246, 0.8333, 0.246, 0.6667, 0.246, 0.1667, 0.6585, 0.3333, 0.6585, 0.3333, 0.6585, 0.1667, 0.6585, 0.8333, 0.6585, 1.0, 0.6585, 1.0, 0.6585, 0.8333, 0.6585, 0.6667, 0.3415, 0.5, 0.3415, 0.5, 0.3415, 0.6667, 0.3415, 0.1667, 0.754, -8.941e-08, 0.754, -8.941e-08, 0.754, 0.1667, 0.754, 0.6667, 0.754, 0.6667, 1.0, 0.5, 1.0, 0.5, 0.754, 0.1667, 0.754, -8.941e-08, 0.754, -8.941e-08, 0.6585, 0.1667, 0.6585, 0.3333, 0.3415, 0.1667, 0.3415, 0.1667, 0.246, 0.3333, 0.246, 0.3333, 0.754, 0.1667, 0.754, 0.1667, 0.6585, 0.3333, 0.6585, 0.5, 0.3415, 0.3333, 0.3415, 0.3333, 0.246, 0.5, 0.246, 0.5, 0.754, 0.3333, 0.754, 0.3333, 0.6585, 0.5, 0.6585, 0.6667, 0.3415, 0.5, 0.3415, 0.5, 0.246, 0.6667, 0.246, 0.6667, 0.754, 0.5, 0.754, 0.5, 0.6585, 0.6667, 0.6585, 0.8333, 0.3415, 0.6667, 0.3415, 0.6667, 0.246, 0.8333, 0.246, 0.8333, 0.754, 0.6667, 0.754, 0.6667, 0.6585, 0.8333, 0.6585, 1.0, 0.3415, 0.8333, 0.3415, 0.8333, 0.246, 1.0, 0.246, 1.0, 0.754, 0.8333, 0.754, 0.8333, 0.6585, 1.0, 0.6585, 0.3333, 0.246, 0.5, 0.246, 0.5, 0.246, 0.3333, 0.246, 0.6667, 0.6585, 0.8333, 0.6585, 0.8333, 0.6585, 0.6667, 0.6585, 0.5, 0.754, 0.3333, 0.754, 0.3333, 0.754, 0.5, 0.754, 1.0, 0.3415, 0.8333, 0.3415, 0.8333, 0.3415, 1.0, 0.3415, 0.1667, 0.246, 0.3333, 0.246, 0.3333, 0.246, 0.1667, 0.246, 0.5, 0.6585, 0.6667, 0.6585, 0.6667, 0.6585, 0.5, 0.6585, -8.941e-08, 0.246, 0.1667, 0.246, 0.1667, 0.246, -8.941e-08, 0.246, 0.8333, 0.246, 1.0, 0.246, 1.0, 0.246, 0.8333, 0.246, 0.3333, 0.754, 0.1667, 0.754, 0.1667, 0.754, 0.3333, 0.754, 0.8333, 0.3415, 0.6667, 0.3415, 0.6667, 0.3415, 0.8333, 0.3415, 0.3333, 0.6585, 0.5, 0.6585, 0.5, 0.6585, 0.3333, 0.6585, 1.0, 0.754, 0.8333, 0.754, 0.8333, 0.754, 1.0, 0.754, 0.1667, 0.351, -8.941e-08, 0.351, -8.941e-08, 0.2096, 0.1667, 0.2096, 0.1667, 0.0, 0.1667, 0.2096, -8.941e-08, 0.2096, -8.941e-08, 0.0, 1.0, 0.7904, 1.0, 1.0, 0.8333, 1.0, 0.8333, 0.7904, 0.3333, 0.0, 0.3333, 0.2096, 0.1667, 0.2096, 0.1667, 0.0, 0.3333, 0.7904, 0.3333, 1.0, 0.1667, 1.0, 0.1667, 0.7904, 0.5, 0.0, 0.5, 0.2096, 0.3333, 0.2096, 0.3333, 0.0, 0.5, 0.7904, 0.5, 1.0, 0.3333, 1.0, 0.3333, 0.7904, 0.8333, 0.0, 0.8333, 0.2096, 0.6667, 0.2096, 0.6667, 0.0, 0.6667, 0.0, 0.6667, 0.2096, 0.5, 0.2096, 0.5, 0.0, 0.8333, 0.7904, 0.8333, 1.0, 0.6667, 1.0, 0.6667, 0.7904, 0.1667, 0.7904, 0.1667, 1.0, -8.941e-08, 1.0, -8.941e-08, 0.7904, 1.0, 0.0, 1.0, 0.2096, 0.8333, 0.2096, 0.8333, 0.0, 1.0, 0.7904, 0.8333, 0.7904, 0.8333, 0.7904, 1.0, 0.7904, 0.3333, 0.649, 0.5, 0.649, 0.5, 0.649, 0.3333, 0.649, 0.8333, 0.351, 0.6667, 0.351, 0.6667, 0.351, 0.8333, 0.351, 0.3333, 0.7904, 0.1667, 0.7904, 0.1667, 0.7904, 0.3333, 0.7904, 0.8333, 0.2096, 1.0, 0.2096, 1.0, 0.2096, 0.8333, 0.2096, -8.941e-08, 0.2096, 0.1667, 0.2096, 0.1667, 0.2096, -8.941e-08, 0.2096, 0.5, 0.649, 0.6667, 0.649, 0.6667, 0.649, 0.5, 0.649, 0.1667, 0.2096, 0.3333, 0.2096, 0.3333, 0.2096, 0.1667, 0.2096, 1.0, 0.351, 0.8333, 0.351, 0.8333, 0.351, 1.0, 0.351, 0.5, 0.7904, 0.3333, 0.7904, 0.3333, 0.7904, 0.5, 0.7904, 0.6667, 0.649, 0.8333, 0.649, 0.8333, 0.649, 0.6667, 0.649, 0.3333, 0.2096, 0.5, 0.2096, 0.5, 0.2096, 0.3333, 0.2096, 0.6667, 0.7904, 0.6667, 1.0, 0.5, 1.0, 0.5, 0.7904, 0.1667, 0.7904, -8.941e-08, 0.7904, -8.941e-08, 0.649, 0.1667, 0.649, 0.3333, 0.351, 0.1667, 0.351, 0.1667, 0.2096, 0.3333, 0.2096, 0.3333, 0.7904, 0.1667, 0.7904, 0.1667, 0.649, 0.3333, 0.649, 0.5, 0.351, 0.3333, 0.351, 0.3333, 0.2096, 0.5, 0.2096, 0.5, 0.7904, 0.3333, 0.7904, 0.3333, 0.649, 0.5, 0.649, 0.6667, 0.351, 0.5, 0.351, 0.5, 0.2096, 0.6667, 0.2096, 0.6667, 0.7904, 0.5, 0.7904, 0.5, 0.649, 0.6667, 0.649, 0.8333, 0.351, 0.6667, 0.351, 0.6667, 0.2096, 0.8333, 0.2096, 0.8333, 0.7904, 0.6667, 0.7904, 0.6667, 0.649, 0.8333, 0.649, 1.0, 0.351, 0.8333, 0.351, 0.8333, 0.2096, 1.0, 0.2096, 1.0, 0.7904, 0.8333, 0.7904, 0.8333, 0.649, 1.0, 0.649, 0.1667, 0.7904, -8.941e-08, 0.7904, -8.941e-08, 0.7904, 0.1667, 0.7904, 0.6667, 0.351, 0.5, 0.351, 0.5, 0.351, 0.6667, 0.351, 0.8333, 0.649, 1.0, 0.649, 1.0, 0.649, 0.8333, 0.649, 0.1667, 0.649, 0.3333, 0.649, 0.3333, 0.649, 0.1667, 0.649, 0.6667, 0.2096, 0.8333, 0.2096, 0.8333, 0.2096, 0.6667, 0.2096, 0.5, 0.351, 0.3333, 0.351, 0.3333, 0.351, 0.5, 0.351, 0.8333, 0.7904, 0.6667, 0.7904, 0.6667, 0.7904, 0.8333, 0.7904, -8.941e-08, 0.649, 0.1667, 0.649, 0.1667, 0.649, -8.941e-08, 0.649, 0.5, 0.2096, 0.6667, 0.2096, 0.6667, 0.2096, 0.5, 0.2096, 0.3333, 0.351, 0.1667, 0.351, 0.1667, 0.351, 0.3333, 0.351, 0.6667, 0.7904, 0.5, 0.7904, 0.5, 0.7904, 0.6667, 0.7904, 0.1667, 0.351, -8.941e-08, 0.351, -8.941e-08, 0.351, 0.1667, 0.351])
me_railing.update()
me_plane = bpy.data.meshes.new('Plane')
me_plane.from_pydata([(-0.5, -1.0, 0.0), (0.5, -1.0, 0.0), (-0.5, 1.0, -0.5), (0.5, 1.0, -0.5), (-0.5, -0.3333, 0.0), (0.5, -0.3333, 0.0), (-0.5, 0.0, 0.0), (0.5, 0.0, 0.0), (-0.5, 0.0, -0.5), (0.5, 0.0, -0.5), (0.5, -0.06667, -0.1), (-0.5, -0.06667, -0.1), (-0.5, -0.2, -0.1), (0.5, -0.2, -0.1), (0.5, -0.2, 0.0), (-0.5, -0.2, 0.0), (0.5, -0.06667, -0.2), (-0.5, -0.06667, -0.2), (0.5, 0.06667, -0.2), (-0.5, 0.06667, -0.2), (0.5, 0.06667, -0.3), (-0.5, 0.06667, -0.3), (0.5, 0.2, -0.3), (-0.5, 0.2, -0.3), (0.5, 0.2, -0.4), (-0.5, 0.2, -0.4), (0.5, 0.3333, -0.4), (-0.5, 0.3333, -0.4), (0.5, 0.3333, -0.5), (-0.5, 0.3333, -0.5), (-0.5, 1.118e-06, -0.2), (0.5, 1.118e-06, -0.2)], [], [(29, 28, 3, 2), (0, 1, 5, 4), (12, 13, 10, 11), (15, 14, 13, 12), (4, 5, 14, 15), (11, 10, 16, 17), (30, 31, 18, 19), (19, 18, 20, 21), (21, 20, 22, 23), (23, 22, 24, 25), (25, 24, 26, 27), (27, 26, 28, 29), (7, 10, 13, 14), (15, 12, 11, 6), (17, 16, 31, 30), (16, 10, 7, 31), (11, 17, 30, 6), (30, 19, 21, 8), (21, 23, 25, 8), (25, 27, 29, 8), (18, 31, 9, 20), (24, 22, 20, 9), (9, 28, 26, 24)])
me_plane.polygons.foreach_set('material_index', [0, 0, 2, 1, 2, 1, 2, 1, 2, 1, 2, 1, 1, 1, 2, 1, 1, 1, 1, 1, 1, 1, 1])
_uv = me_plane.uv_layers.new(name='UVMap')
_uv.uv.foreach_set('vector', [0.0, 1.333, 1.0, 1.333, 1.0, 2.0, 0.0, 2.0, 0.0, 0.0, 1.0, 0.0, 1.0, 0.6667, 0.0, 0.6667, 0.0, 0.2, 1.0, 0.2, 1.0, 0.4, 0.0, 0.4, 0.0, 0.5, 1.0, 0.5, 1.0, 0.4, 0.0, 0.4, 0.0, 0.0, 1.0, 0.0, 1.0, 0.2, 0.0, 0.2, 0.0, 0.4, 1.0, 0.4, 1.0, 0.3, 0.0, 0.3, 0.0, 0.5, 1.0, 0.5, 1.0, 0.6, 0.0, 0.6, 0.0, 0.3, 1.0, 0.3, 1.0, 0.2, 0.0, 0.2, 0.0, 0.6, 1.0, 0.6, 1.0, 0.8, 0.0, 0.8, 0.0, 0.2, 1.0, 0.2, 1.0, 0.1, 0.0, 0.1, 0.0, 0.8, 1.0, 0.8, 1.0, 1.0, 0.0, 1.0, 0.0, 0.1, 1.0, 0.1, 1.0, 0.0, 0.0, 0.0, 0.375, 0.5, 0.25, 0.4, 0.0, 0.4, 0.0, 0.5, 0.0, 0.5, 0.0, 0.4, 0.25, 0.4, 0.375, 0.5, 0.0, 0.4, 1.0, 0.4, 1.0, 0.5, 0.0, 0.5, 0.25, 0.3, 0.25, 0.4, 0.375, 0.5, 0.375, 0.3, 0.25, 0.4, 0.25, 0.3, 0.375, 0.3, 0.375, 0.5, 0.375, 0.3, 0.5, 0.3, 0.5, 0.2, 0.375, 0.0, 0.5, 0.2, 0.75, 0.2, 0.75, 0.1, 0.375, 0.0, 0.75, 0.1, 1.0, 0.1, 1.0, 0.0, 0.375, 0.0, 0.5, 0.3, 0.375, 0.3, 0.375, 0.0, 0.5, 0.2, 0.75, 0.1, 0.75, 0.2, 0.5, 0.2, 0.375, 0.0, 0.375, 0.0, 1.0, 0.0, 1.0, 0.1, 0.75, 0.1])
me_plane.materials.append(mat_floor)
me_plane.materials.append(mat_wall)
me_plane.materials.append(mat_material_001)
me_plane.update()
me_plane_001 = bpy.data.meshes.new('Plane.001')
me_plane_001.from_pydata([(-0.5, 0.0, -0.5), (0.5, 0.0, -0.5), (-0.5, 0.0, 0.0), (0.5, 0.0, 0.0)], [], [(2, 3, 1, 0)])
_uv = me_plane_001.uv_layers.new(name='UVMap')
_uv.uv.foreach_set('vector', [0.9999, 0.5, 7.07e-05, 0.5, 7.07e-05, 7.07e-05, 0.9999, 7.079e-05])
me_plane_001.materials.append(mat_wall)
me_plane_001.update()
me_singlewall = bpy.data.meshes.new('SingleWall')
me_singlewall.from_pydata([(-0.5, 0.0, 1.0), (0.5, 0.0, 0.0), (0.5, 0.0, 1.0), (-0.5, 0.0, 0.0)], [], [(3, 0, 2, 1)])
_uv = me_singlewall.uv_layers.new(name='UVMap')
_uv.uv.foreach_set('vector', [0.9999, 0.0001001, 0.9999, 0.9999, 0.0001001, 0.9999, 9.998e-05, 9.998e-05])
me_singlewall.materials.append(mat_wall)
me_singlewall.update()
me_door1x1 = bpy.data.meshes.new('Door1x1')
me_door1x1.from_pydata([(-0.25, 0.0, 0.9), (0.25, 0.0, 0.9), (0.25, 0.0, 0.0), (-0.25, 0.0, 0.0), (-0.2098, 0.01, 0.04016), (0.2098, 0.01, 0.04016), (0.2098, 0.01, 0.8598), (-0.2098, 0.01, 0.8598), (-0.25, 0.01, 0.0), (-0.25, 0.01, 0.9), (0.25, 0.01, 0.9), (0.25, 0.01, 0.0), (-0.1725, 0.02, 0.07754), (-0.1725, 0.02, 0.8225), (0.1725, 0.02, 0.8225), (0.1725, 0.02, 0.07754), (-0.2098, 0.02, 0.04016), (-0.2098, 0.02, 0.8598), (0.2098, 0.02, 0.8598), (0.2098, 0.02, 0.04016), (-0.1725, 0.01, 0.07754), (-0.1725, 0.01, 0.8225), (0.1725, 0.01, 0.8225), (0.1725, 0.01, 0.07754), (-0.2001, 0.06672, 0.4418), (0.2001, 0.06672, 0.4418), (-0.2001, 0.06267, 0.4391), (-0.2001, 0.05828, 0.4413), (-0.2001, 0.05794, 0.4461), (0.2001, 0.05794, 0.4461), (-0.2001, 0.06199, 0.4489), (0.2001, 0.06199, 0.4489), (-0.2001, 0.06637, 0.4467), (-0.2254, 0.04885, 0.4506), (-0.2227, 0.0468, 0.4464), (-0.2173, 0.0468, 0.4464), (-0.2146, 0.04885, 0.4506), (-0.2173, 0.0509, 0.4548), (-0.2227, 0.0509, 0.4548), (-0.2254, 0.004298, 0.4654), (-0.2227, 0.002249, 0.4612), (-0.2173, 0.002249, 0.4612), (-0.2146, 0.004298, 0.4654), (-0.2173, 0.006347, 0.4696), (-0.2227, 0.006347, 0.4696), (-0.2001, 0.06292, 0.4355), (-0.2001, 0.06995, 0.4403), (-0.2001, 0.0553, 0.4392), (-0.2001, 0.05471, 0.4477), (-0.2001, 0.06174, 0.4524), (-0.2001, 0.06936, 0.4487), (-0.2285, 0.04885, 0.4506), (-0.2242, 0.04563, 0.444), (-0.2158, 0.04563, 0.444), (-0.2115, 0.04885, 0.4506), (-0.2158, 0.05207, 0.4572), (-0.2242, 0.05207, 0.4572), (-0.2194, 0.06519, 0.4426), (-0.2167, 0.06543, 0.4506), (-0.2115, 0.05946, 0.4536), (-0.2088, 0.05325, 0.4484), (-0.2115, 0.05302, 0.4404), (-0.2167, 0.05899, 0.4374), (0.2001, 0.06267, 0.4391), (0.2001, 0.05828, 0.4413), (0.2001, 0.06637, 0.4467), (0.2254, 0.04885, 0.4506), (0.2227, 0.0468, 0.4464), (0.2173, 0.0468, 0.4464), (0.2146, 0.04885, 0.4506), (0.2173, 0.0509, 0.4548), (0.2227, 0.0509, 0.4548), (0.2254, 0.004298, 0.4654), (0.2227, 0.002249, 0.4612), (0.2173, 0.002249, 0.4612), (0.2146, 0.004298, 0.4654), (0.2173, 0.006347, 0.4696), (0.2227, 0.006347, 0.4696), (0.2001, 0.06292, 0.4355), (0.2001, 0.06995, 0.4403), (0.2001, 0.0553, 0.4392), (0.2001, 0.05471, 0.4477), (0.2001, 0.06174, 0.4524), (0.2001, 0.06936, 0.4487), (0.2285, 0.04885, 0.4506), (0.2242, 0.04563, 0.444), (0.2158, 0.04563, 0.444), (0.2115, 0.04885, 0.4506), (0.2158, 0.05207, 0.4572), (0.2242, 0.05207, 0.4572), (0.2194, 0.06519, 0.4426), (0.2167, 0.06543, 0.4506), (0.2115, 0.05946, 0.4536), (0.2088, 0.05325, 0.4484), (0.2115, 0.05302, 0.4404), (0.2167, 0.05899, 0.4374)], [], [(0, 3, 2, 1), (3, 8, 11, 2), (1, 10, 9, 0), (2, 11, 10, 1), (7, 6, 18, 17), (0, 9, 8, 3), (7, 4, 8, 9), (6, 7, 9, 10), (4, 5, 11, 8), (5, 6, 10, 11), (14, 15, 23, 22), (5, 4, 16, 19), (4, 7, 17, 16), (6, 5, 19, 18), (13, 12, 16, 17), (14, 13, 17, 18), (12, 15, 19, 16), (15, 14, 18, 19), (21, 22, 23, 20), (13, 14, 22, 21), (15, 12, 20, 23), (12, 13, 21, 20), (24, 25, 63, 26), (26, 63, 64, 27), (27, 64, 29, 28), (28, 29, 31, 30), (30, 31, 65, 32), (32, 65, 25, 24), (38, 44, 43, 37), (36, 42, 41, 35), (34, 40, 39, 33), (33, 39, 44, 38), (37, 43, 42, 36), (35, 41, 40, 34), (34, 33, 51, 52), (26, 27, 47, 45), (37, 36, 54, 55), (27, 28, 48, 47), (24, 26, 45, 46), (28, 30, 49, 48), (36, 35, 53, 54), (30, 32, 50, 49), (33, 38, 56, 51), (32, 24, 46, 50), (35, 34, 52, 53), (38, 37, 55, 56), (51, 56, 58, 57), (56, 55, 59, 58), (55, 54, 60, 59), (54, 53, 61, 60), (53, 52, 62, 61), (52, 51, 57, 62), (57, 58, 50, 46), (58, 59, 49, 50), (59, 60, 48, 49), (60, 61, 47, 48), (61, 62, 45, 47), (62, 57, 46, 45), (71, 70, 76, 77), (69, 68, 74, 75), (67, 66, 72, 73), (66, 71, 77, 72), (70, 69, 75, 76), (68, 67, 73, 74), (67, 85, 84, 66), (63, 78, 80, 64), (70, 88, 87, 69), (64, 80, 81, 29), (25, 79, 78, 63), (29, 81, 82, 31), (69, 87, 86, 68), (31, 82, 83, 65), (66, 84, 89, 71), (65, 83, 79, 25), (68, 86, 85, 67), (71, 89, 88, 70), (84, 90, 91, 89), (89, 91, 92, 88), (88, 92, 93, 87), (87, 93, 94, 86), (86, 94, 95, 85), (85, 95, 90, 84), (90, 79, 83, 91), (91, 83, 82, 92), (92, 82, 81, 93), (93, 81, 80, 94), (94, 80, 78, 95), (95, 78, 79, 90)])
me_door1x1.polygons.foreach_set('use_smooth', [0, 0, 0, 0, 0, 0, 0, 0, 0, 0, 0, 0, 0, 0, 0, 0, 0, 0, 0, 0, 0, 0, 1, 1, 1, 1, 1, 1, 1, 1, 1, 1, 1, 1, 1, 1, 1, 1, 1, 1, 1, 1, 1, 1, 1, 1, 1, 1, 1, 1, 1, 1, 1, 1, 1, 1, 1, 1, 1, 1, 1, 1, 1, 1, 1, 1, 1, 1, 1, 1, 1, 1, 1, 1, 1, 1, 1, 1, 1, 1, 1, 1, 1, 1, 1, 1, 1, 1])
me_door1x1.polygons.foreach_set('material_index', [1, 1, 1, 1, 1, 1, 1, 1, 1, 1, 1, 1, 1, 1, 1, 1, 1, 1, 1, 1, 1, 1, 0, 0, 0, 0, 0, 0, 0, 0, 0, 0, 0, 0, 1, 1, 1, 1, 1, 1, 1, 1, 1, 1, 1, 1, 1, 1, 1, 1, 1, 1, 1, 1, 1, 1, 1, 1, 0, 0, 0, 0, 0, 0, 1, 1, 1, 1, 1, 1, 1, 1, 1, 1, 1, 1, 1, 1, 1, 1, 1, 1, 1, 1, 1, 1, 1, 1])
_uv = me_door1x1.uv_layers.new(name='UVMap')
_uv.uv.foreach_set('vector', [0.0, 0.0, 0.0, 0.0, 0.0, 0.0, 0.0, 0.0, 0.0, 0.0, 0.0, 0.0, 0.0, 0.0, 0.0, 0.0, 0.0, 0.0, 0.0, 0.0, 0.0, 0.0, 0.0, 0.0, 0.0, 0.0, 0.0, 0.0, 0.0, 0.0, 0.0, 0.0, 0.0, 0.0, 0.0, 0.0, 0.0, 0.0, 0.0, 0.0, 0.0, 0.0, 0.0, 0.0, 0.0, 0.0, 0.0, 0.0, 0.0, 0.0, 0.0, 0.0, 0.0, 0.0, 0.0, 0.0, 0.0, 0.0, 0.0, 0.0, 0.0, 0.0, 0.0, 0.0, 0.0, 0.0, 0.0, 0.0, 0.0, 0.0, 0.0, 0.0, 0.0, 0.0, 0.0, 0.0, 0.0, 0.0, 0.0, 0.0, 0.0, 0.0, 0.0, 0.0, 0.0, 0.0, 0.0, 0.0, 0.0, 0.0, 0.0, 0.0, 0.0, 0.0, 0.0, 0.0, 0.0, 0.0, 0.0, 0.0, 0.0, 0.0, 0.0, 0.0, 0.0, 0.0, 0.0, 0.0, 0.0, 0.0, 0.0, 0.0, 0.0, 0.0, 0.0, 0.0, 0.0, 0.0, 0.0, 0.0, 0.0, 0.0, 0.0, 0.0, 0.0, 0.0, 0.0, 0.0, 0.0, 0.0, 0.0, 0.0, 0.0, 0.0, 0.0, 0.0, 0.0, 0.0, 0.0, 0.0, 0.0, 0.0, 0.0, 0.0, 0.0, 0.0, 0.0, 0.0, 0.0, 0.0, 0.0, 0.0, 0.0, 0.0, 0.0, 0.0, 0.0, 0.0, 0.0, 0.0, 0.0, 0.0, 0.0, 0.0, 0.0, 0.0, 0.0, 0.0, 0.0, 0.0, 0.0, 0.0, 0.0, 0.0, 0.0, 0.0, 1.0, 0.0, 1.0, 1.0, 0.8333, 1.0, 0.8333, 0.0, 0.8333, 0.0, 0.8333, 1.0, 0.6667, 1.0, 0.6667, 0.0, 0.6667, 0.0, 0.6667, 1.0, 0.5, 1.0, 0.5, 0.0, 0.5, 0.0, 0.5, 1.0, 0.3333, 1.0, 0.3333, 0.0, 0.3333, 0.0, 0.3333, 1.0, 0.1667, 1.0, 0.1667, 0.0, 0.1667, 0.0, 0.1667, 1.0, -8.941e-08, 1.0, -8.941e-08, 0.0, 0.0, 0.0, 0.0, 0.0, 0.0, 0.0, 0.0, 0.0, 0.0, 0.0, 0.0, 0.0, 0.0, 0.0, 0.0, 0.0, 0.0, 0.0, 0.0, 0.0, 0.0, 0.0, 0.0, 0.0, 0.0, 0.0, 0.0, 0.0, 0.0, 0.0, 0.0, 0.0, 0.0, 0.0, 0.0, 0.0, 0.0, 0.0, 0.0, 0.0, 0.0, 0.0, 0.0, 0.0, 0.0, 0.0, 0.0, 0.0, 0.0, 0.0, 0.0, 0.0, 0.0, 0.0, 0.0, 0.0, 0.8333, 0.0, 0.6667, 0.0, 0.6667, 0.0, 0.8333, 0.0, 0.0, 0.0, 0.0, 0.0, 0.0, 0.0, 0.0, 0.0, 0.6667, 0.0, 0.5, 0.0, 0.5, 0.0, 0.6667, 0.0, 1.0, 0.0, 0.8333, 0.0, 0.8333, 0.0, 1.0, 0.0, 0.5, 0.0, 0.3333, 0.0, 0.3333, 0.0, 0.5, 0.0, 0.0, 0.0, 0.0, 0.0, 0.0, 0.0, 0.0, 0.0, 0.3333, 0.0, 0.1667, 0.0, 0.1667, 0.0, 0.3333, 0.0, 0.0, 0.0, 0.0, 0.0, 0.0, 0.0, 0.0, 0.0, 0.1667, 0.0, -8.941e-08, 0.0, -8.941e-08, 0.0, 0.1667, 0.0, 0.0, 0.0, 0.0, 0.0, 0.0, 0.0, 0.0, 0.0, 0.0, 0.0, 0.0, 0.0, 0.0, 0.0, 0.0, 0.0, 0.0, 0.0, 0.0, 0.0, 0.08333, 0.0, -4.47e-08, 0.0, 0.0, 0.0, 0.0, 0.0, 0.1667, 0.0, 0.08333, 0.0, 0.0, 0.0, 0.0, 0.0, 0.25, 0.0, 0.1667, 0.0, 0.0, 0.0, 0.0, 0.0, 0.3333, 0.0, 0.25, 0.0, 0.0, 0.0, 0.0, 0.0, 0.4167, 0.0, 0.3333, 0.0, 0.0, 0.0, 0.0, 0.0, 0.5, 0.0, 0.4167, 0.0, -4.47e-08, 0.0, 0.08333, 0.0, 0.1667, 0.0, -8.941e-08, 0.0, 0.08333, 0.0, 0.1667, 0.0, 0.3333, 0.0, 0.1667, 0.0, 0.1667, 0.0, 0.25, 0.0, 0.5, 0.0, 0.3333, 0.0, 0.25, 0.0, 0.3333, 0.0, 0.6667, 0.0, 0.5, 0.0, 0.3333, 0.0, 0.4167, 0.0, 0.8333, 0.0, 0.6667, 0.0, 0.4167, 0.0, 0.5, 0.0, 1.0, 0.0, 0.8333, 0.0, 0.0, 0.0, 0.0, 0.0, 0.0, 0.0, 0.0, 0.0, 0.0, 0.0, 0.0, 0.0, 0.0, 0.0, 0.0, 0.0, 0.0, 0.0, 0.0, 0.0, 0.0, 0.0, 0.0, 0.0, 0.0, 0.0, 0.0, 0.0, 0.0, 0.0, 0.0, 0.0, 0.0, 0.0, 0.0, 0.0, 0.0, 0.0, 0.0, 0.0, 0.0, 0.0, 0.0, 0.0, 0.0, 0.0, 0.0, 0.0, 0.0, 0.0, 0.0, 0.0, 0.0, 0.0, 0.0, 0.0, 0.8333, 0.0, 0.8333, 0.0, 0.6667, 0.0, 0.6667, 0.0, 0.0, 0.0, 0.0, 0.0, 0.0, 0.0, 0.0, 0.0, 0.6667, 0.0, 0.6667, 0.0, 0.5, 0.0, 0.5, 0.0, 1.0, 0.0, 1.0, 0.0, 0.8333, 0.0, 0.8333, 0.0, 0.5, 0.0, 0.5, 0.0, 0.3333, 0.0, 0.3333, 0.0, 0.0, 0.0, 0.0, 0.0, 0.0, 0.0, 0.0, 0.0, 0.3333, 0.0, 0.3333, 0.0, 0.1667, 0.0, 0.1667, 0.0, 0.0, 0.0, 0.0, 0.0, 0.0, 0.0, 0.0, 0.0, 0.1667, 0.0, 0.1667, 0.0, -8.941e-08, 0.0, -8.941e-08, 0.0, 0.0, 0.0, 0.0, 0.0, 0.0, 0.0, 0.0, 0.0, 0.0, 0.0, 0.0, 0.0, 0.0, 0.0, 0.0, 0.0, 0.0, 0.0, -4.47e-08, 0.0, 0.08333, 0.0, 0.0, 0.0, 0.0, 0.0, 0.08333, 0.0, 0.1667, 0.0, 0.0, 0.0, 0.0, 0.0, 0.1667, 0.0, 0.25, 0.0, 0.0, 0.0, 0.0, 0.0, 0.25, 0.0, 0.3333, 0.0, 0.0, 0.0, 0.0, 0.0, 0.3333, 0.0, 0.4167, 0.0, 0.0, 0.0, 0.0, 0.0, 0.4167, 0.0, 0.5, 0.0, 0.0, 0.0, -4.47e-08, 0.0, -8.941e-08, 0.0, 0.1667, 0.0, 0.08333, 0.0, 0.08333, 0.0, 0.1667, 0.0, 0.3333, 0.0, 0.1667, 0.0, 0.1667, 0.0, 0.3333, 0.0, 0.5, 0.0, 0.25, 0.0, 0.25, 0.0, 0.5, 0.0, 0.6667, 0.0, 0.3333, 0.0, 0.3333, 0.0, 0.6667, 0.0, 0.8333, 0.0, 0.4167, 0.0, 0.4167, 0.0, 0.8333, 0.0, 1.0, 0.0, 0.5, 0.0])
me_door1x1.materials.append(mat_wall)
me_door1x1.materials.append(mat_floor)
me_door1x1.update()

# ---- objects
ob_floorplane1x1 = bpy.data.objects.new('FloorPlane1x1', me_floorplane1x1)
ob_floorplane2x2 = bpy.data.objects.new('FloorPlane2x2', me_floorplane2x2)
ob_corner1x1 = bpy.data.objects.new('Corner1x1', me_corner1x1)
ob_wall1x1 = bpy.data.objects.new('Wall1x1', me_wall1x1)
ob_wall2x1 = bpy.data.objects.new('Wall2x1', me_wall2x1)
ob_door1x1 = bpy.data.objects.new('Door1x1', me_door1x1_001)
ob_railing = bpy.data.objects.new('Railing', me_railing)
ob_stairs2x1 = bpy.data.objects.new('Stairs2x1', me_plane)
ob_lowerwall = bpy.data.objects.new('LowerWall', me_plane_001)
ob_singlewall = bpy.data.objects.new('SingleWall', me_singlewall)
ob_door = bpy.data.objects.new('Door', me_door1x1)

# ---- transforms, parenting, visibility, modifiers, constraints
ob_floorplane1x1.location = (0.0, 0.0, 0.0)
ob_floorplane2x2.location = (0.0, 0.0, 0.0)
ob_corner1x1.location = (0.0, 0.0, 0.0)
ob_wall1x1.location = (0.0, 0.0, 0.0)
ob_wall2x1.location = (0.0, 0.0, 0.0)
ob_door1x1.location = (0.0, 0.0, 0.0)
ob_railing.location = (0.0, 0.0, 0.0)
ob_stairs2x1.location = (0.0, 0.0, 0.0)
ob_lowerwall.location = (0.0, 0.0, 0.0)
ob_singlewall.location = (0.0, 0.0, 0.0)
ob_door.location = (0.0, 0.0, 0.0)
_m = ob_door.modifiers.new('Auto Smooth', 'NODES')
_m.node_group = ng_auto_smooth
_gi = [s.identifier for s in ng_auto_smooth.interface.items_tree if s.item_type == 'SOCKET' and s.in_out == 'INPUT']
_m[_gi[1]] = 1.309  # Angle

# ---- collection membership
col_collection.objects.link(ob_floorplane1x1)
col_collection.objects.link(ob_floorplane2x2)
col_collection.objects.link(ob_corner1x1)
col_collection.objects.link(ob_wall1x1)
col_collection.objects.link(ob_wall2x1)
col_collection.objects.link(ob_door1x1)
col_collection.objects.link(ob_railing)
col_collection.objects.link(ob_stairs2x1)
col_collection.objects.link(ob_lowerwall)
col_collection.objects.link(ob_singlewall)
col_collection.objects.link(ob_door)

# ---- scene / render settings (as saved in the file)
scene.frame_start = 1; scene.frame_end = 250; scene.frame_set(154)
scene.render.engine = 'BLENDER_EEVEE_NEXT'
scene.cycles.sampling_pattern = 'TABULATED_SOBOL'
scene.cycles.use_light_tree = False
scene.view_settings.view_transform = 'Filmic'
bpy.context.view_layer.update()

# ---- added for rendering (the .blend has no active camera and no usable light): camera, sun
cam_auto = bpy.data.cameras.new('AutoCamera')
cam_auto.lens = 50.0
cam_auto.sensor_width = 36.0
cam_auto.clip_end = 1000.0
ob_auto_camera = bpy.data.objects.new('AutoCamera', cam_auto)
scene.collection.objects.link(ob_auto_camera)
ob_auto_camera.location = (3.77116, -3.6754, 2.86693)
ob_auto_camera.rotation_euler = (1.09748, -7.21219e-08, 0.694738)
scene.camera = ob_auto_camera
light_auto_sun = bpy.data.lights.new('AutoSun', 'SUN')
light_auto_sun.energy = 3.0
light_auto_sun.angle = 0.0523599
ob_auto_sun = bpy.data.objects.new('AutoSun', light_auto_sun)
scene.collection.objects.link(ob_auto_sun)
ob_auto_sun.rotation_euler = (0.872665, 0.174533, 0.523599)
bpy.context.view_layer.update()
